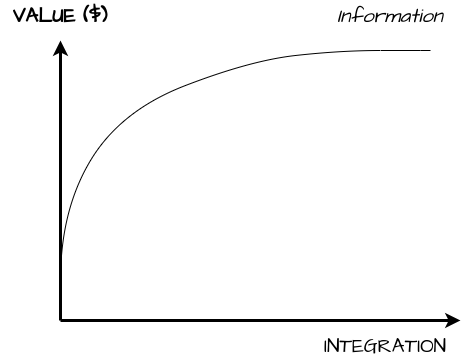

The diagram above was exported from draw.io. Its source (the exported page's mxGraphModel, read from the mxfile embedded in the PNG):
<mxGraphModel dx="1434" dy="786" grid="1" gridSize="10" guides="1" tooltips="1" connect="1" arrows="1" fold="1" page="1" pageScale="1" pageWidth="827" pageHeight="1169" math="0" shadow="0">
  <root>
    <mxCell id="0" />
    <mxCell id="1" parent="0" />
    <mxCell id="2" value="" style="endArrow=classic;html=1;rounded=0;strokeWidth=3;" edge="1" parent="1">
      <mxGeometry width="50" height="50" relative="1" as="geometry">
        <mxPoint x="380" y="1390" as="sourcePoint" />
        <mxPoint x="380" y="1110" as="targetPoint" />
      </mxGeometry>
    </mxCell>
    <mxCell id="3" value="" style="endArrow=classic;html=1;rounded=0;strokeWidth=3;" edge="1" parent="1">
      <mxGeometry width="50" height="50" relative="1" as="geometry">
        <mxPoint x="380" y="1390" as="sourcePoint" />
        <mxPoint x="780" y="1390" as="targetPoint" />
      </mxGeometry>
    </mxCell>
    <mxCell id="4" value="&lt;b&gt;VALUE ($)&lt;/b&gt;" style="text;html=1;strokeColor=none;fillColor=none;align=center;verticalAlign=middle;whiteSpace=wrap;rounded=0;fontSize=20;fontFamily=Architects Daughter;" vertex="1" parent="1">
      <mxGeometry x="320" y="1070" width="120" height="30" as="geometry" />
    </mxCell>
    <mxCell id="5" value="INTEGRATION" style="text;html=1;strokeColor=none;fillColor=none;align=center;verticalAlign=middle;whiteSpace=wrap;rounded=0;fontSize=20;fontFamily=Architects Daughter;" vertex="1" parent="1">
      <mxGeometry x="645" y="1400" width="120" height="30" as="geometry" />
    </mxCell>
    <mxCell id="6" value="" style="curved=1;endArrow=none;html=1;rounded=0;endFill=0;" edge="1" parent="1">
      <mxGeometry width="50" height="50" relative="1" as="geometry">
        <mxPoint x="380" y="1350" as="sourcePoint" />
        <mxPoint x="750" y="1120" as="targetPoint" />
        <Array as="points">
          <mxPoint x="380" y="1280" />
          <mxPoint x="440" y="1180" />
          <mxPoint x="570" y="1130" />
          <mxPoint x="660" y="1120" />
          <mxPoint x="740" y="1120" />
        </Array>
      </mxGeometry>
    </mxCell>
    <mxCell id="7" value="Information" style="text;html=1;strokeColor=none;fillColor=none;align=center;verticalAlign=middle;whiteSpace=wrap;rounded=0;fontSize=20;fontFamily=Architects Daughter;fontStyle=2" vertex="1" parent="1">
      <mxGeometry x="650" y="1070" width="120" height="30" as="geometry" />
    </mxCell>
  </root>
</mxGraphModel>